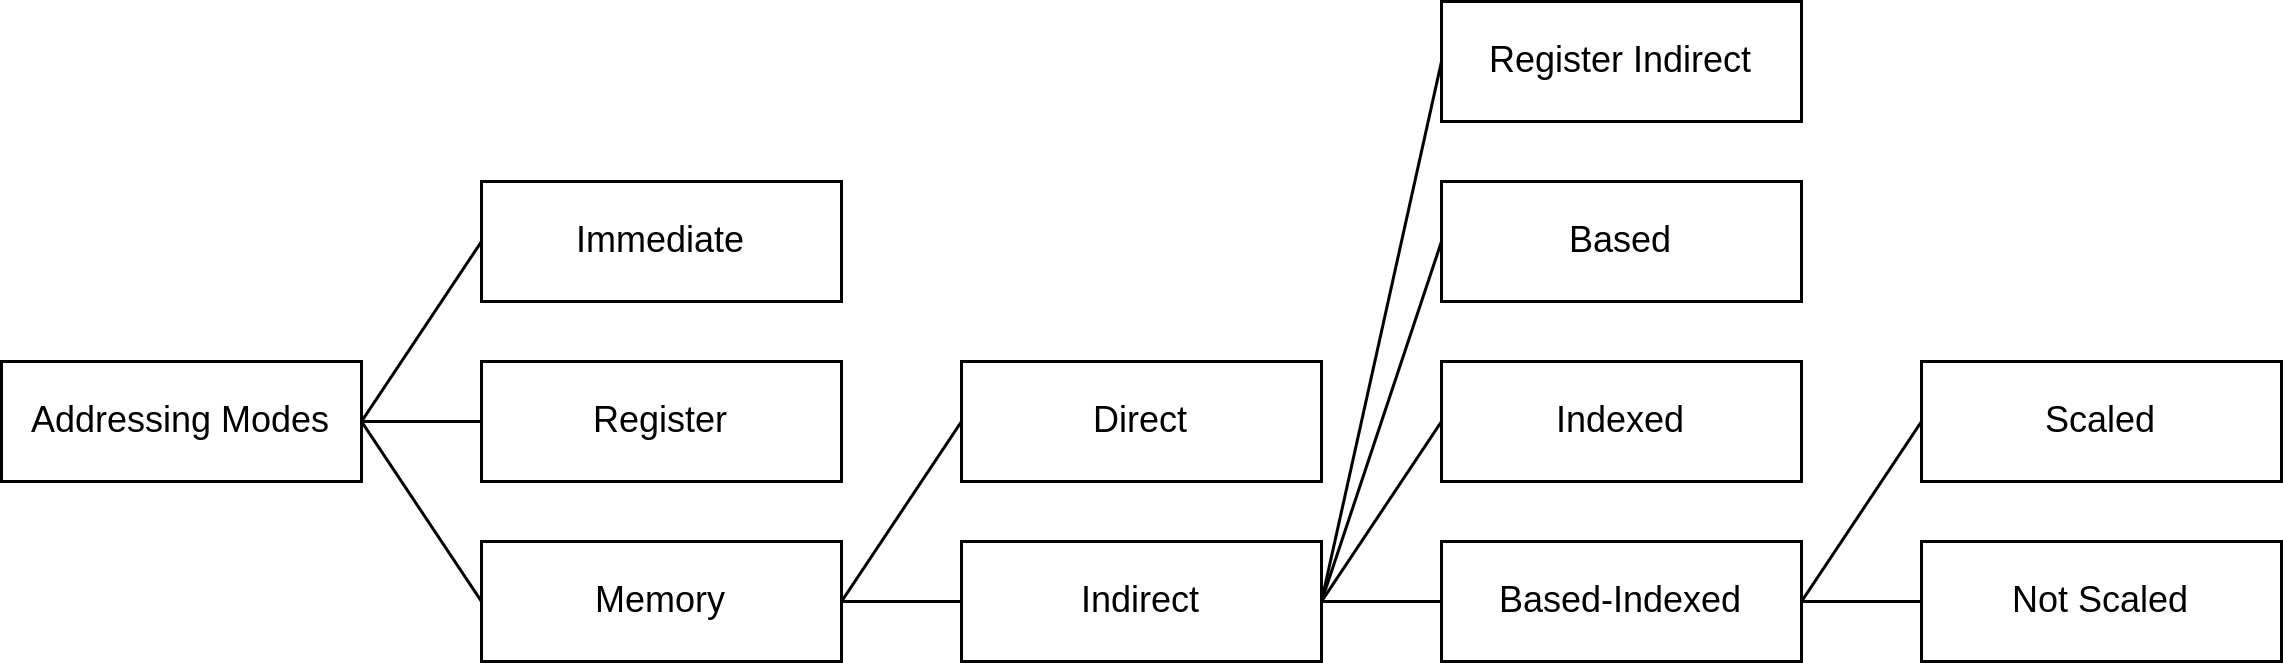

The diagram above was exported from draw.io. Its source (the exported page's mxGraphModel, read from the mxfile embedded in the PNG):
<mxGraphModel dx="649" dy="537" grid="1" gridSize="10" guides="1" tooltips="1" connect="1" arrows="1" fold="1" page="1" pageScale="1" pageWidth="1654" pageHeight="1169" math="0" shadow="0">
  <root>
    <mxCell id="0" />
    <mxCell id="1" parent="0" />
    <mxCell id="54" style="edgeStyle=none;html=1;exitX=1;exitY=0.5;exitDx=0;exitDy=0;entryX=0;entryY=0.5;entryDx=0;entryDy=0;endArrow=none;endFill=0;" edge="1" parent="1" source="2" target="4">
      <mxGeometry relative="1" as="geometry" />
    </mxCell>
    <mxCell id="55" style="edgeStyle=none;html=1;exitX=1;exitY=0.5;exitDx=0;exitDy=0;entryX=0;entryY=0.5;entryDx=0;entryDy=0;endArrow=none;endFill=0;" edge="1" parent="1" source="2" target="5">
      <mxGeometry relative="1" as="geometry" />
    </mxCell>
    <mxCell id="2" value="Addressing Modes" style="rounded=0;whiteSpace=wrap;html=1;" parent="1" vertex="1">
      <mxGeometry x="440" y="400" width="120" height="40" as="geometry" />
    </mxCell>
    <mxCell id="3" value="Register" style="rounded=0;whiteSpace=wrap;html=1;" parent="1" vertex="1">
      <mxGeometry x="600" y="400" width="120" height="40" as="geometry" />
    </mxCell>
    <mxCell id="4" value="Immediate" style="rounded=0;whiteSpace=wrap;html=1;" parent="1" vertex="1">
      <mxGeometry x="600" y="340" width="120" height="40" as="geometry" />
    </mxCell>
    <mxCell id="56" style="edgeStyle=none;html=1;exitX=1;exitY=0.5;exitDx=0;exitDy=0;entryX=0;entryY=0.5;entryDx=0;entryDy=0;endArrow=none;endFill=0;" edge="1" parent="1" source="5" target="6">
      <mxGeometry relative="1" as="geometry" />
    </mxCell>
    <mxCell id="57" style="edgeStyle=none;html=1;exitX=1;exitY=0.5;exitDx=0;exitDy=0;entryX=0;entryY=0.5;entryDx=0;entryDy=0;endArrow=none;endFill=0;" edge="1" parent="1" source="5" target="38">
      <mxGeometry relative="1" as="geometry" />
    </mxCell>
    <mxCell id="5" value="Memory" style="rounded=0;whiteSpace=wrap;html=1;" parent="1" vertex="1">
      <mxGeometry x="600" y="460" width="120" height="40" as="geometry" />
    </mxCell>
    <mxCell id="6" value="Direct" style="rounded=0;whiteSpace=wrap;html=1;" parent="1" vertex="1">
      <mxGeometry x="760" y="400" width="120" height="40" as="geometry" />
    </mxCell>
    <mxCell id="58" style="edgeStyle=none;html=1;exitX=1;exitY=0.5;exitDx=0;exitDy=0;entryX=0;entryY=0.5;entryDx=0;entryDy=0;endArrow=none;endFill=0;" edge="1" parent="1" source="38" target="46">
      <mxGeometry relative="1" as="geometry" />
    </mxCell>
    <mxCell id="59" style="edgeStyle=none;html=1;exitX=1;exitY=0.5;exitDx=0;exitDy=0;entryX=0;entryY=0.5;entryDx=0;entryDy=0;endArrow=none;endFill=0;" edge="1" parent="1" source="38" target="44">
      <mxGeometry relative="1" as="geometry" />
    </mxCell>
    <mxCell id="60" style="edgeStyle=none;html=1;exitX=1;exitY=0.5;exitDx=0;exitDy=0;entryX=0;entryY=0.5;entryDx=0;entryDy=0;endArrow=none;endFill=0;" edge="1" parent="1" source="38" target="42">
      <mxGeometry relative="1" as="geometry" />
    </mxCell>
    <mxCell id="61" style="edgeStyle=none;html=1;exitX=1;exitY=0.5;exitDx=0;exitDy=0;entryX=0;entryY=0.5;entryDx=0;entryDy=0;endArrow=none;endFill=0;" edge="1" parent="1" source="38" target="40">
      <mxGeometry relative="1" as="geometry" />
    </mxCell>
    <mxCell id="38" value="Indirect" style="rounded=0;whiteSpace=wrap;html=1;" parent="1" vertex="1">
      <mxGeometry x="760" y="460" width="120" height="40" as="geometry" />
    </mxCell>
    <mxCell id="40" value="Register Indirect" style="rounded=0;whiteSpace=wrap;html=1;" vertex="1" parent="1">
      <mxGeometry x="920" y="280" width="120" height="40" as="geometry" />
    </mxCell>
    <mxCell id="42" value="Based" style="rounded=0;whiteSpace=wrap;html=1;" vertex="1" parent="1">
      <mxGeometry x="920" y="340" width="120" height="40" as="geometry" />
    </mxCell>
    <mxCell id="44" value="Indexed" style="rounded=0;whiteSpace=wrap;html=1;" vertex="1" parent="1">
      <mxGeometry x="920" y="400" width="120" height="40" as="geometry" />
    </mxCell>
    <mxCell id="62" style="edgeStyle=none;html=1;exitX=1;exitY=0.5;exitDx=0;exitDy=0;entryX=0;entryY=0.5;entryDx=0;entryDy=0;endArrow=none;endFill=0;" edge="1" parent="1" source="46" target="50">
      <mxGeometry relative="1" as="geometry" />
    </mxCell>
    <mxCell id="63" style="edgeStyle=none;html=1;exitX=1;exitY=0.5;exitDx=0;exitDy=0;entryX=0;entryY=0.5;entryDx=0;entryDy=0;endArrow=none;endFill=0;" edge="1" parent="1" source="46" target="48">
      <mxGeometry relative="1" as="geometry" />
    </mxCell>
    <mxCell id="46" value="Based-Indexed" style="rounded=0;whiteSpace=wrap;html=1;" vertex="1" parent="1">
      <mxGeometry x="920" y="460" width="120" height="40" as="geometry" />
    </mxCell>
    <mxCell id="48" value="Scaled" style="rounded=0;whiteSpace=wrap;html=1;" vertex="1" parent="1">
      <mxGeometry x="1080" y="400" width="120" height="40" as="geometry" />
    </mxCell>
    <mxCell id="50" value="Not Scaled" style="rounded=0;whiteSpace=wrap;html=1;" vertex="1" parent="1">
      <mxGeometry x="1080" y="460" width="120" height="40" as="geometry" />
    </mxCell>
    <mxCell id="52" value="" style="endArrow=none;html=1;exitX=1;exitY=0.5;exitDx=0;exitDy=0;entryX=0;entryY=0.5;entryDx=0;entryDy=0;" edge="1" parent="1" source="2" target="3">
      <mxGeometry width="50" height="50" relative="1" as="geometry">
        <mxPoint x="810" y="560" as="sourcePoint" />
        <mxPoint x="860" y="510" as="targetPoint" />
      </mxGeometry>
    </mxCell>
  </root>
</mxGraphModel>